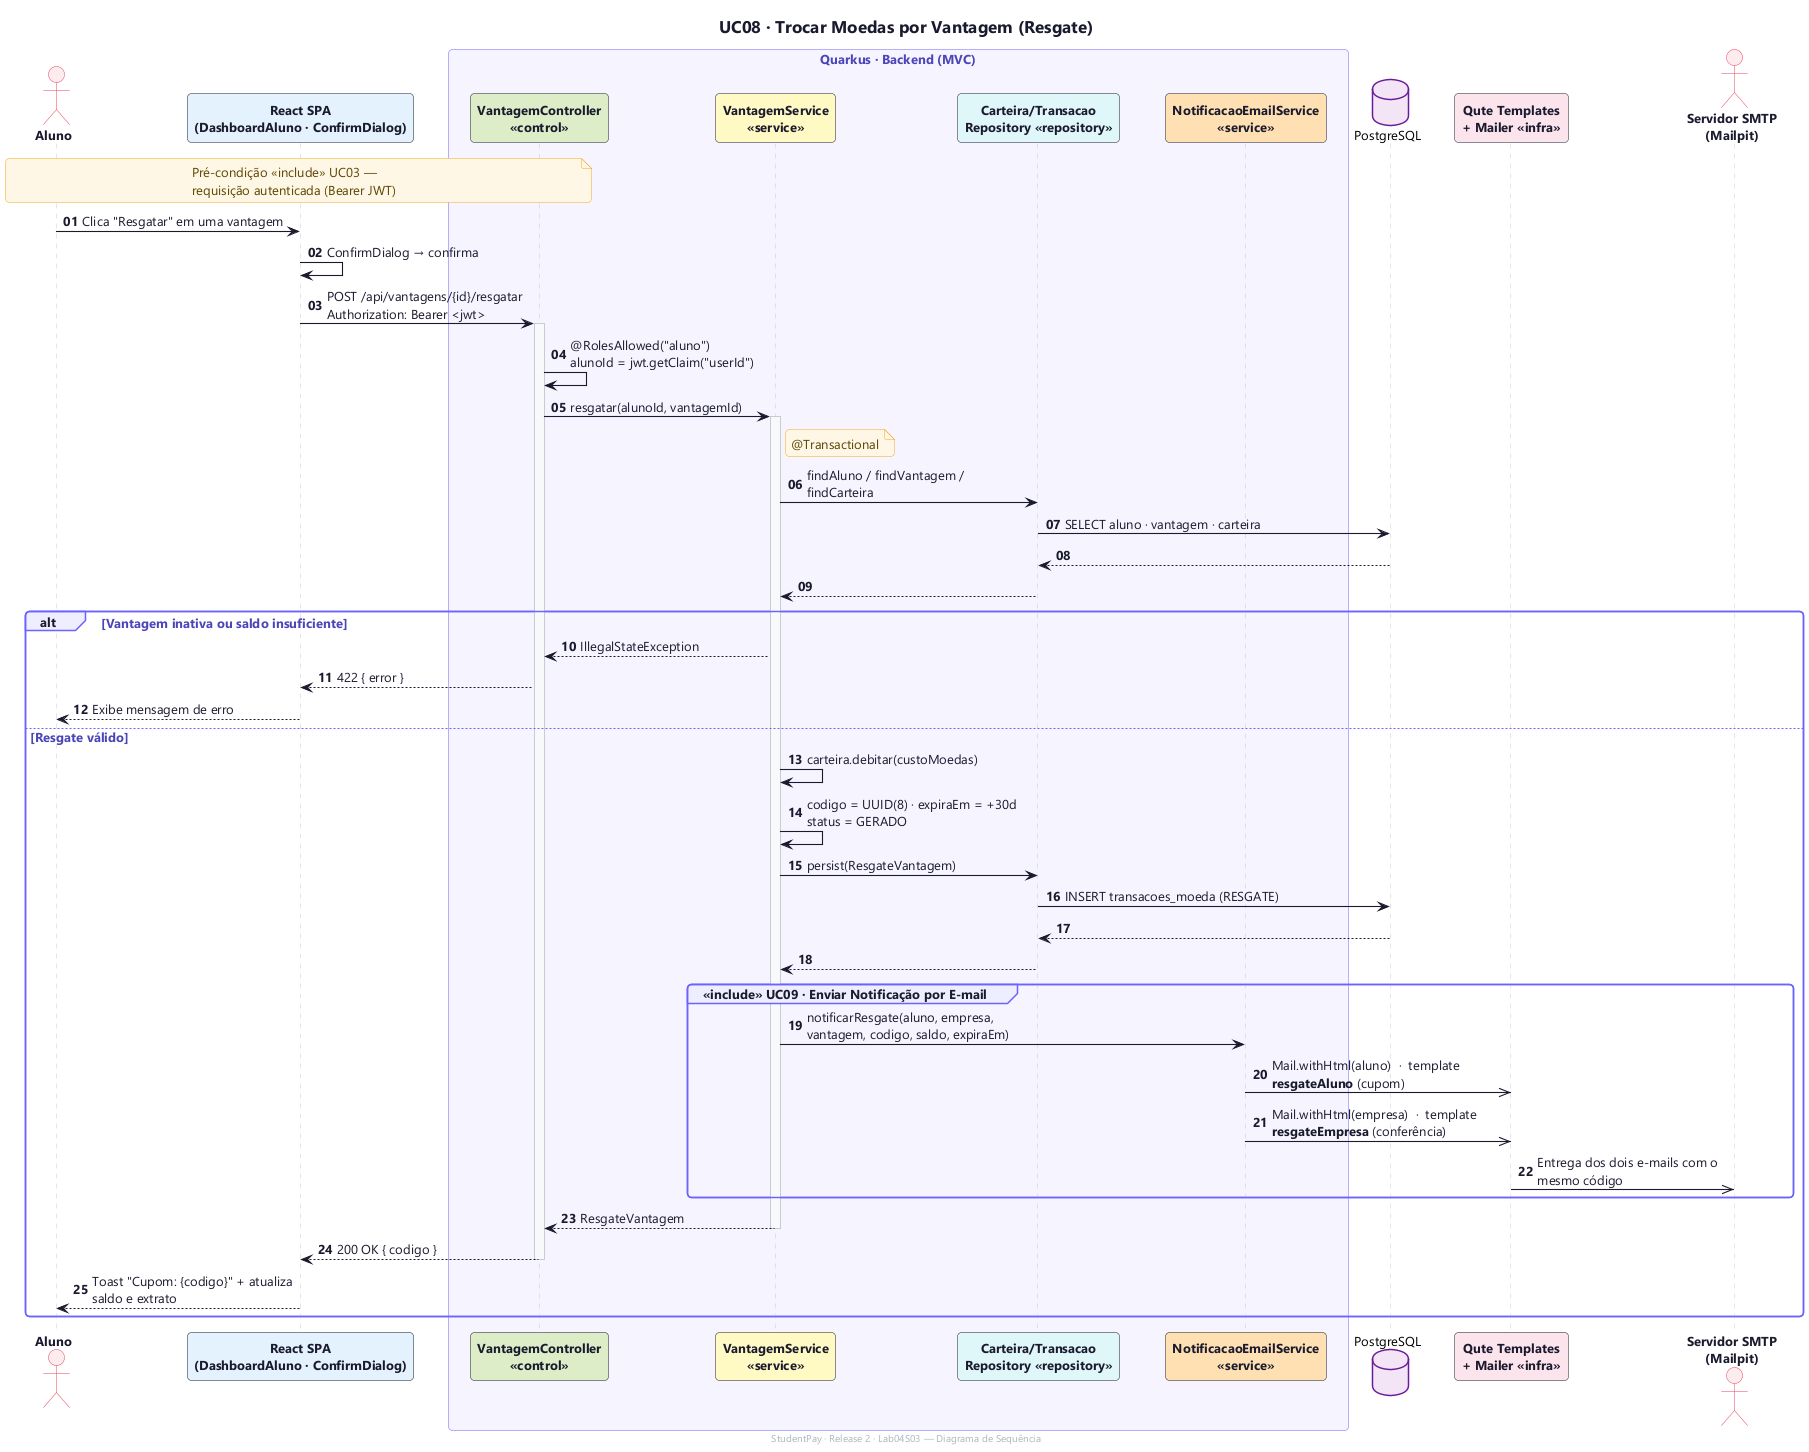

The diagram above was rendered by PlantUML. Its source (embedded in the PNG):
@startuml uc08-resgatar-vantagem
!include _style.puml
title UC08 · Trocar Moedas por Vantagem (Resgate)
footer StudentPay · Release 2 · Lab04S03 — Diagrama de Sequência
autonumber "<b>00"

actor "Aluno" as A
participant "React SPA\n(DashboardAluno · ConfirmDialog)" as SPA COR_SPA

box "Quarkus · Backend (MVC)"
    participant "VantagemController\n«control»" as CTRL COR_CONTROLLER
    participant "VantagemService\n«service»" as SVC COR_SERVICE
    participant "Carteira/Transacao\nRepository «repository»" as REPO COR_REPO
    participant "NotificacaoEmailService\n«service»" as EMAIL COR_EMAIL_SVC
end box

database "PostgreSQL" as DB COR_DB
participant "Qute Templates\n+ Mailer «infra»" as MAIL COR_SMTP
actor "Servidor SMTP\n(Mailpit)" as SMTP

note over A, CTRL : Pré-condição «include» UC03 — requisição autenticada (Bearer JWT)

A -> SPA : Clica "Resgatar" em uma vantagem
SPA -> SPA : ConfirmDialog → confirma
SPA -> CTRL : POST /api/vantagens/{id}/resgatar\nAuthorization: Bearer <jwt>
activate CTRL
CTRL -> CTRL : @RolesAllowed("aluno")\nalunoId = jwt.getClaim("userId")
CTRL -> SVC : resgatar(alunoId, vantagemId)
activate SVC
note right of SVC : @Transactional
SVC -> REPO : findAluno / findVantagem / findCarteira
REPO -> DB : SELECT aluno · vantagem · carteira
DB --> REPO
REPO --> SVC

alt Vantagem inativa ou saldo insuficiente
    SVC --> CTRL : IllegalStateException
    CTRL --> SPA : 422 { error }
    SPA --> A : Exibe mensagem de erro
else Resgate válido
    SVC -> SVC : carteira.debitar(custoMoedas)
    SVC -> SVC : codigo = UUID(8) · expiraEm = +30d\nstatus = GERADO
    SVC -> REPO : persist(ResgateVantagem)
    REPO -> DB : INSERT transacoes_moeda (RESGATE)
    DB --> REPO
    REPO --> SVC

    group «include» UC09 · Enviar Notificação por E-mail
        SVC -> EMAIL : notificarResgate(aluno, empresa, vantagem, codigo, saldo, expiraEm)
        EMAIL ->> MAIL : Mail.withHtml(aluno)  ·  template **resgateAluno** (cupom)
        EMAIL ->> MAIL : Mail.withHtml(empresa)  ·  template **resgateEmpresa** (conferência)
        MAIL ->> SMTP : Entrega dos dois e-mails com o mesmo código
    end

    SVC --> CTRL : ResgateVantagem
    deactivate SVC
    CTRL --> SPA : 200 OK { codigo }
    deactivate CTRL
    SPA --> A : Toast "Cupom: {codigo}" + atualiza saldo e extrato
end

@enduml